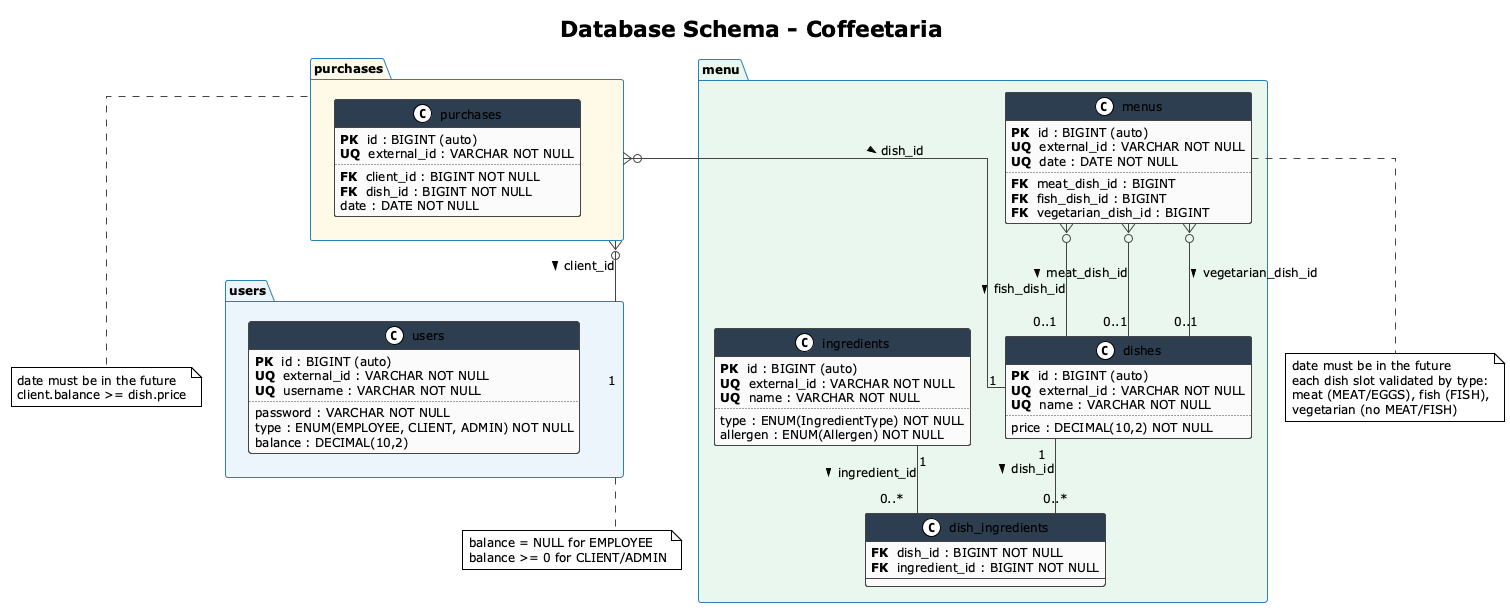

The diagram above was rendered by PlantUML. Its source (embedded in the PNG):
@startuml DB_Schema_Coffeetaria
!theme plain
skinparam shadowing false
skinparam linetype ortho
skinparam defaultFontSize 12
skinparam classBorderColor #444444
skinparam classBackgroundColor #FAFAFA
skinparam classHeaderBackgroundColor #2C3E50
skinparam classHeaderFontColor #FFFFFF
skinparam arrowColor #444444
skinparam packageBorderColor #2980B9
skinparam packageBackgroundColor #EBF5FB
skinparam packageFontStyle bold

title Database Schema - Coffeetaria

package "users" #EBF5FB {
    class users {
        <b>PK</b>  id : BIGINT (auto)
        <b>UQ</b>  external_id : VARCHAR NOT NULL
        <b>UQ</b>  username : VARCHAR NOT NULL
        ..
        password : VARCHAR NOT NULL
        type : ENUM(EMPLOYEE, CLIENT, ADMIN) NOT NULL
        balance : DECIMAL(10,2)
    }
}

package "menu" #E9F7EF {
    class dishes {
        <b>PK</b>  id : BIGINT (auto)
        <b>UQ</b>  external_id : VARCHAR NOT NULL
        <b>UQ</b>  name : VARCHAR NOT NULL
        ..
        price : DECIMAL(10,2) NOT NULL
    }

    class ingredients {
        <b>PK</b>  id : BIGINT (auto)
        <b>UQ</b>  external_id : VARCHAR NOT NULL
        <b>UQ</b>  name : VARCHAR NOT NULL
        ..
        type : ENUM(IngredientType) NOT NULL
        allergen : ENUM(Allergen) NOT NULL
    }

    class dish_ingredients {
        <b>FK</b>  dish_id : BIGINT NOT NULL
        <b>FK</b>  ingredient_id : BIGINT NOT NULL
    }

    class menus {
        <b>PK</b>  id : BIGINT (auto)
        <b>UQ</b>  external_id : VARCHAR NOT NULL
        <b>UQ</b>  date : DATE NOT NULL
        ..
        <b>FK</b>  meat_dish_id : BIGINT
        <b>FK</b>  fish_dish_id : BIGINT
        <b>FK</b>  vegetarian_dish_id : BIGINT
    }
}

package "purchases" #FEF9E7 {
    class purchases {
        <b>PK</b>  id : BIGINT (auto)
        <b>UQ</b>  external_id : VARCHAR NOT NULL
        ..
        <b>FK</b>  client_id : BIGINT NOT NULL
        <b>FK</b>  dish_id : BIGINT NOT NULL
        date : DATE NOT NULL
    }
}

' --- Relationships ---
dishes "1" -- "0..*" dish_ingredients : dish_id >
ingredients "1" -- "0..*" dish_ingredients : ingredient_id >

menus }o-- "0..1" dishes : meat_dish_id >
menus }o-- "0..1" dishes : fish_dish_id >
menus }o-- "0..1" dishes : vegetarian_dish_id >

purchases }o-- "1" users : client_id >
purchases }o-- "1" dishes : dish_id >

note bottom of users
  balance = NULL for EMPLOYEE
  balance >= 0 for CLIENT/ADMIN
end note

note bottom of menus
  date must be in the future
  each dish slot validated by type:
  meat (MEAT/EGGS), fish (FISH),
  vegetarian (no MEAT/FISH)
end note

note bottom of purchases
  date must be in the future
  client.balance >= dish.price
end note

@enduml